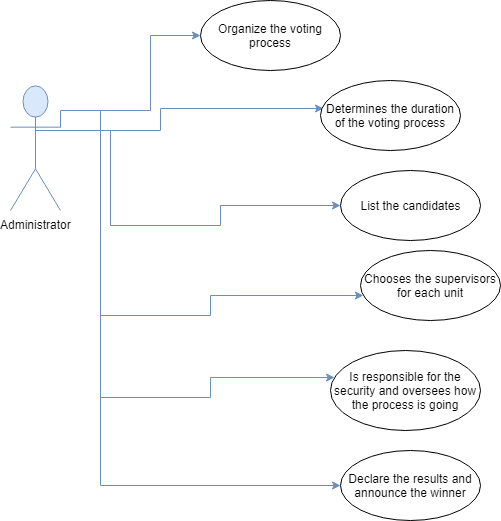

The diagram above was exported from draw.io. Its source (the exported page's mxGraphModel, read from the mxfile embedded in the PNG):
<mxGraphModel dx="1008" dy="551" grid="1" gridSize="10" guides="1" tooltips="1" connect="1" arrows="1" fold="1" page="1" pageScale="1" pageWidth="850" pageHeight="1100" math="0" shadow="0">
  <root>
    <mxCell id="0" />
    <mxCell id="1" parent="0" />
    <mxCell id="d-0yYtJ094xJjUJVCYz1-177" style="edgeStyle=orthogonalEdgeStyle;rounded=0;orthogonalLoop=1;jettySize=auto;html=1;exitX=0.5;exitY=0.5;exitDx=0;exitDy=0;exitPerimeter=0;entryX=0.024;entryY=0.394;entryDx=0;entryDy=0;entryPerimeter=0;fillColor=#dae8fc;strokeColor=#6c8ebf;" edge="1" parent="1" source="d-0yYtJ094xJjUJVCYz1-182" target="d-0yYtJ094xJjUJVCYz1-183">
      <mxGeometry relative="1" as="geometry">
        <Array as="points">
          <mxPoint x="210" y="140" />
          <mxPoint x="210" y="118" />
        </Array>
      </mxGeometry>
    </mxCell>
    <mxCell id="d-0yYtJ094xJjUJVCYz1-178" style="edgeStyle=orthogonalEdgeStyle;rounded=0;orthogonalLoop=1;jettySize=auto;html=1;entryX=0;entryY=0.5;entryDx=0;entryDy=0;fillColor=#dae8fc;strokeColor=#6c8ebf;" edge="1" parent="1" target="d-0yYtJ094xJjUJVCYz1-185">
      <mxGeometry relative="1" as="geometry">
        <mxPoint x="150" y="140" as="sourcePoint" />
        <Array as="points">
          <mxPoint x="150" y="140" />
          <mxPoint x="160" y="140" />
          <mxPoint x="160" y="235" />
          <mxPoint x="270" y="235" />
          <mxPoint x="270" y="215" />
        </Array>
      </mxGeometry>
    </mxCell>
    <mxCell id="d-0yYtJ094xJjUJVCYz1-179" style="edgeStyle=orthogonalEdgeStyle;rounded=0;orthogonalLoop=1;jettySize=auto;html=1;exitX=1;exitY=0.3333333333333333;exitDx=0;exitDy=0;exitPerimeter=0;entryX=0;entryY=0.5;entryDx=0;entryDy=0;fillColor=#dae8fc;strokeColor=#6c8ebf;" edge="1" parent="1" source="d-0yYtJ094xJjUJVCYz1-182" target="d-0yYtJ094xJjUJVCYz1-184">
      <mxGeometry relative="1" as="geometry">
        <Array as="points">
          <mxPoint x="200" y="120" />
          <mxPoint x="200" y="45" />
        </Array>
      </mxGeometry>
    </mxCell>
    <mxCell id="d-0yYtJ094xJjUJVCYz1-182" value="Administrator" style="shape=umlActor;verticalLabelPosition=bottom;labelBackgroundColor=#ffffff;verticalAlign=top;html=1;fillColor=#dae8fc;strokeColor=#6c8ebf;" vertex="1" parent="1">
      <mxGeometry x="60" y="95" width="50" height="125" as="geometry" />
    </mxCell>
    <mxCell id="d-0yYtJ094xJjUJVCYz1-183" value="Determines the duration of the voting process&lt;br&gt;" style="ellipse;whiteSpace=wrap;html=1;" vertex="1" parent="1">
      <mxGeometry x="370" y="90" width="140" height="70" as="geometry" />
    </mxCell>
    <mxCell id="d-0yYtJ094xJjUJVCYz1-184" value="Organize the voting process" style="ellipse;whiteSpace=wrap;html=1;" vertex="1" parent="1">
      <mxGeometry x="250" y="10" width="140" height="70" as="geometry" />
    </mxCell>
    <mxCell id="d-0yYtJ094xJjUJVCYz1-185" value="List the candidates" style="ellipse;whiteSpace=wrap;html=1;" vertex="1" parent="1">
      <mxGeometry x="390" y="180" width="140" height="70" as="geometry" />
    </mxCell>
    <mxCell id="d-0yYtJ094xJjUJVCYz1-186" value="Chooses the supervisors for each unit" style="ellipse;whiteSpace=wrap;html=1;" vertex="1" parent="1">
      <mxGeometry x="410" y="260" width="140" height="70" as="geometry" />
    </mxCell>
    <mxCell id="d-0yYtJ094xJjUJVCYz1-188" value="Is responsible for the security and oversees how the process is going" style="ellipse;whiteSpace=wrap;html=1;" vertex="1" parent="1">
      <mxGeometry x="380" y="360" width="150" height="80" as="geometry" />
    </mxCell>
    <mxCell id="d-0yYtJ094xJjUJVCYz1-192" style="edgeStyle=orthogonalEdgeStyle;rounded=0;orthogonalLoop=1;jettySize=auto;html=1;fillColor=#dae8fc;strokeColor=#6c8ebf;" edge="1" parent="1" target="d-0yYtJ094xJjUJVCYz1-193">
      <mxGeometry relative="1" as="geometry">
        <mxPoint x="150" y="400" as="sourcePoint" />
        <mxPoint x="90" y="430" as="targetPoint" />
        <Array as="points">
          <mxPoint x="150" y="495" />
        </Array>
      </mxGeometry>
    </mxCell>
    <mxCell id="d-0yYtJ094xJjUJVCYz1-193" value="Declare the results and announce the winner" style="ellipse;whiteSpace=wrap;html=1;" vertex="1" parent="1">
      <mxGeometry x="390" y="460" width="140" height="70" as="geometry" />
    </mxCell>
    <mxCell id="d-0yYtJ094xJjUJVCYz1-208" style="edgeStyle=orthogonalEdgeStyle;rounded=0;orthogonalLoop=1;jettySize=auto;html=1;fillColor=#dae8fc;strokeColor=#6c8ebf;" edge="1" parent="1" target="d-0yYtJ094xJjUJVCYz1-186">
      <mxGeometry relative="1" as="geometry">
        <mxPoint x="140" y="120" as="sourcePoint" />
        <mxPoint x="380" y="305" as="targetPoint" />
        <Array as="points">
          <mxPoint x="150" y="120" />
          <mxPoint x="150" y="325" />
          <mxPoint x="260" y="325" />
          <mxPoint x="260" y="305" />
        </Array>
      </mxGeometry>
    </mxCell>
    <mxCell id="d-0yYtJ094xJjUJVCYz1-209" style="edgeStyle=orthogonalEdgeStyle;rounded=0;orthogonalLoop=1;jettySize=auto;html=1;fillColor=#dae8fc;strokeColor=#6c8ebf;" edge="1" parent="1" target="d-0yYtJ094xJjUJVCYz1-188">
      <mxGeometry relative="1" as="geometry">
        <mxPoint x="130" y="140" as="sourcePoint" />
        <mxPoint x="380" y="387" as="targetPoint" />
        <Array as="points">
          <mxPoint x="150" y="140" />
          <mxPoint x="150" y="407" />
          <mxPoint x="260" y="407" />
          <mxPoint x="260" y="387" />
        </Array>
      </mxGeometry>
    </mxCell>
  </root>
</mxGraphModel>